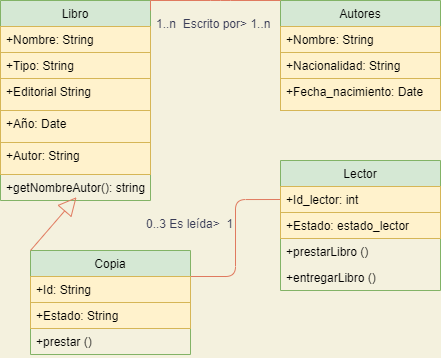

The diagram above was exported from draw.io. Its source (the exported page's mxGraphModel, read from the mxfile embedded in the PNG):
<mxGraphModel dx="1339" dy="514" grid="1" gridSize="10" guides="1" tooltips="1" connect="1" arrows="1" fold="1" page="1" pageScale="1" pageWidth="827" pageHeight="1169" background="#F4F1DE" math="0" shadow="0">
  <root>
    <mxCell id="0" />
    <mxCell id="1" parent="0" />
    <mxCell id="koVb9gUkPTvT_tzCmUt0-54" style="edgeStyle=orthogonalEdgeStyle;curved=0;rounded=1;sketch=0;orthogonalLoop=1;jettySize=auto;html=1;exitX=1;exitY=0.25;exitDx=0;exitDy=0;entryX=0;entryY=0.5;entryDx=0;entryDy=0;endArrow=none;endFill=0;strokeColor=#E07A5F;fillColor=#F2CC8F;fontColor=#393C56;" edge="1" parent="1" source="koVb9gUkPTvT_tzCmUt0-11" target="koVb9gUkPTvT_tzCmUt0-49">
      <mxGeometry relative="1" as="geometry" />
    </mxCell>
    <mxCell id="koVb9gUkPTvT_tzCmUt0-11" value="Copia" style="swimlane;fontStyle=0;childLayout=stackLayout;horizontal=1;startSize=26;horizontalStack=0;resizeParent=1;resizeParentMax=0;resizeLast=0;collapsible=1;marginBottom=0;rounded=0;sketch=0;fillColor=#d5e8d4;strokeColor=#82b366;" vertex="1" parent="1">
      <mxGeometry x="250" y="300" width="160" height="104" as="geometry" />
    </mxCell>
    <mxCell id="koVb9gUkPTvT_tzCmUt0-12" value="+Id: String" style="text;strokeColor=#d6b656;fillColor=#fff2cc;align=left;verticalAlign=top;spacingLeft=4;spacingRight=4;overflow=hidden;rotatable=0;points=[[0,0.5],[1,0.5]];portConstraint=eastwest;" vertex="1" parent="koVb9gUkPTvT_tzCmUt0-11">
      <mxGeometry y="26" width="160" height="26" as="geometry" />
    </mxCell>
    <mxCell id="koVb9gUkPTvT_tzCmUt0-13" value="+Estado: String" style="text;strokeColor=#d6b656;fillColor=#fff2cc;align=left;verticalAlign=top;spacingLeft=4;spacingRight=4;overflow=hidden;rotatable=0;points=[[0,0.5],[1,0.5]];portConstraint=eastwest;" vertex="1" parent="koVb9gUkPTvT_tzCmUt0-11">
      <mxGeometry y="52" width="160" height="26" as="geometry" />
    </mxCell>
    <mxCell id="koVb9gUkPTvT_tzCmUt0-47" value="+prestar ()" style="text;strokeColor=none;fillColor=none;align=left;verticalAlign=top;spacingLeft=4;spacingRight=4;overflow=hidden;rotatable=0;points=[[0,0.5],[1,0.5]];portConstraint=eastwest;" vertex="1" parent="koVb9gUkPTvT_tzCmUt0-11">
      <mxGeometry y="78" width="160" height="26" as="geometry" />
    </mxCell>
    <mxCell id="koVb9gUkPTvT_tzCmUt0-17" value="Autores" style="swimlane;fontStyle=0;childLayout=stackLayout;horizontal=1;startSize=26;horizontalStack=0;resizeParent=1;resizeParentMax=0;resizeLast=0;collapsible=1;marginBottom=0;rounded=0;sketch=0;fillColor=#d5e8d4;strokeColor=#82b366;" vertex="1" parent="1">
      <mxGeometry x="500" y="50" width="160" height="110" as="geometry" />
    </mxCell>
    <mxCell id="koVb9gUkPTvT_tzCmUt0-18" value="+Nombre: String" style="text;strokeColor=#d6b656;fillColor=#fff2cc;align=left;verticalAlign=top;spacingLeft=4;spacingRight=4;overflow=hidden;rotatable=0;points=[[0,0.5],[1,0.5]];portConstraint=eastwest;" vertex="1" parent="koVb9gUkPTvT_tzCmUt0-17">
      <mxGeometry y="26" width="160" height="26" as="geometry" />
    </mxCell>
    <mxCell id="koVb9gUkPTvT_tzCmUt0-19" value="+Nacionalidad: String" style="text;strokeColor=#d6b656;fillColor=#fff2cc;align=left;verticalAlign=top;spacingLeft=4;spacingRight=4;overflow=hidden;rotatable=0;points=[[0,0.5],[1,0.5]];portConstraint=eastwest;" vertex="1" parent="koVb9gUkPTvT_tzCmUt0-17">
      <mxGeometry y="52" width="160" height="26" as="geometry" />
    </mxCell>
    <mxCell id="koVb9gUkPTvT_tzCmUt0-20" value="+Fecha_nacimiento: Date" style="text;strokeColor=#d6b656;fillColor=#fff2cc;align=left;verticalAlign=top;spacingLeft=4;spacingRight=4;overflow=hidden;rotatable=0;points=[[0,0.5],[1,0.5]];portConstraint=eastwest;" vertex="1" parent="koVb9gUkPTvT_tzCmUt0-17">
      <mxGeometry y="78" width="160" height="32" as="geometry" />
    </mxCell>
    <mxCell id="koVb9gUkPTvT_tzCmUt0-46" style="edgeStyle=orthogonalEdgeStyle;curved=0;rounded=1;sketch=0;orthogonalLoop=1;jettySize=auto;html=1;exitX=1;exitY=0;exitDx=0;exitDy=0;entryX=0;entryY=0;entryDx=0;entryDy=0;endArrow=none;endFill=0;strokeColor=#E07A5F;fillColor=#F2CC8F;fontColor=#393C56;" edge="1" parent="1" source="koVb9gUkPTvT_tzCmUt0-21" target="koVb9gUkPTvT_tzCmUt0-17">
      <mxGeometry relative="1" as="geometry">
        <Array as="points">
          <mxPoint x="440" y="50" />
          <mxPoint x="440" y="50" />
        </Array>
      </mxGeometry>
    </mxCell>
    <mxCell id="koVb9gUkPTvT_tzCmUt0-21" value="Libro" style="swimlane;fontStyle=0;childLayout=stackLayout;horizontal=1;startSize=26;horizontalStack=0;resizeParent=1;resizeParentMax=0;resizeLast=0;collapsible=1;marginBottom=0;rounded=0;sketch=0;fillColor=#d5e8d4;strokeColor=#82b366;" vertex="1" parent="1">
      <mxGeometry x="220" y="50" width="150" height="200" as="geometry" />
    </mxCell>
    <mxCell id="koVb9gUkPTvT_tzCmUt0-22" value="+Nombre: String" style="text;strokeColor=#d6b656;fillColor=#fff2cc;align=left;verticalAlign=top;spacingLeft=4;spacingRight=4;overflow=hidden;rotatable=0;points=[[0,0.5],[1,0.5]];portConstraint=eastwest;" vertex="1" parent="koVb9gUkPTvT_tzCmUt0-21">
      <mxGeometry y="26" width="150" height="26" as="geometry" />
    </mxCell>
    <mxCell id="koVb9gUkPTvT_tzCmUt0-23" value="+Tipo: String" style="text;strokeColor=#d6b656;fillColor=#fff2cc;align=left;verticalAlign=top;spacingLeft=4;spacingRight=4;overflow=hidden;rotatable=0;points=[[0,0.5],[1,0.5]];portConstraint=eastwest;" vertex="1" parent="koVb9gUkPTvT_tzCmUt0-21">
      <mxGeometry y="52" width="150" height="26" as="geometry" />
    </mxCell>
    <mxCell id="koVb9gUkPTvT_tzCmUt0-24" value="+Editorial String" style="text;strokeColor=#d6b656;fillColor=#fff2cc;align=left;verticalAlign=top;spacingLeft=4;spacingRight=4;overflow=hidden;rotatable=0;points=[[0,0.5],[1,0.5]];portConstraint=eastwest;" vertex="1" parent="koVb9gUkPTvT_tzCmUt0-21">
      <mxGeometry y="78" width="150" height="32" as="geometry" />
    </mxCell>
    <mxCell id="koVb9gUkPTvT_tzCmUt0-25" value="+Año: Date" style="text;strokeColor=#d6b656;fillColor=#fff2cc;align=left;verticalAlign=top;spacingLeft=4;spacingRight=4;overflow=hidden;rotatable=0;points=[[0,0.5],[1,0.5]];portConstraint=eastwest;" vertex="1" parent="koVb9gUkPTvT_tzCmUt0-21">
      <mxGeometry y="110" width="150" height="32" as="geometry" />
    </mxCell>
    <mxCell id="koVb9gUkPTvT_tzCmUt0-26" value="+Autor: String" style="text;strokeColor=#d6b656;fillColor=#fff2cc;align=left;verticalAlign=top;spacingLeft=4;spacingRight=4;overflow=hidden;rotatable=0;points=[[0,0.5],[1,0.5]];portConstraint=eastwest;" vertex="1" parent="koVb9gUkPTvT_tzCmUt0-21">
      <mxGeometry y="142" width="150" height="32" as="geometry" />
    </mxCell>
    <mxCell id="koVb9gUkPTvT_tzCmUt0-41" value="+getNombreAutor(): string" style="text;strokeColor=none;fillColor=none;align=left;verticalAlign=top;spacingLeft=4;spacingRight=4;overflow=hidden;rotatable=0;points=[[0,0.5],[1,0.5]];portConstraint=eastwest;" vertex="1" parent="koVb9gUkPTvT_tzCmUt0-21">
      <mxGeometry y="174" width="150" height="26" as="geometry" />
    </mxCell>
    <mxCell id="koVb9gUkPTvT_tzCmUt0-35" value="" style="endArrow=block;endSize=16;endFill=0;html=1;strokeColor=#E07A5F;fillColor=#F2CC8F;fontColor=#393C56;exitX=0;exitY=0;exitDx=0;exitDy=0;entryX=0.507;entryY=0.872;entryDx=0;entryDy=0;entryPerimeter=0;" edge="1" parent="1" source="koVb9gUkPTvT_tzCmUt0-11" target="koVb9gUkPTvT_tzCmUt0-41">
      <mxGeometry width="160" relative="1" as="geometry">
        <mxPoint x="360" y="230" as="sourcePoint" />
        <mxPoint x="520" y="230" as="targetPoint" />
      </mxGeometry>
    </mxCell>
    <mxCell id="koVb9gUkPTvT_tzCmUt0-44" value="1..n  Escrito por&gt; 1..n" style="text;strokeColor=none;fillColor=none;align=left;verticalAlign=top;spacingLeft=4;spacingRight=4;overflow=hidden;rotatable=0;points=[[0,0.5],[1,0.5]];portConstraint=eastwest;rounded=0;sketch=0;fontColor=#393C56;" vertex="1" parent="1">
      <mxGeometry x="370" y="60" width="140" height="26" as="geometry" />
    </mxCell>
    <mxCell id="koVb9gUkPTvT_tzCmUt0-45" style="edgeStyle=orthogonalEdgeStyle;curved=0;rounded=1;sketch=0;orthogonalLoop=1;jettySize=auto;html=1;exitX=1;exitY=0;exitDx=0;exitDy=0;entryX=0;entryY=0;entryDx=0;entryDy=0;strokeColor=#E07A5F;fillColor=#F2CC8F;fontColor=#393C56;endArrow=none;endFill=0;" edge="1" parent="1" source="koVb9gUkPTvT_tzCmUt0-21" target="koVb9gUkPTvT_tzCmUt0-44">
      <mxGeometry relative="1" as="geometry">
        <mxPoint x="370" y="50" as="sourcePoint" />
        <mxPoint x="490" y="50" as="targetPoint" />
        <Array as="points" />
      </mxGeometry>
    </mxCell>
    <mxCell id="koVb9gUkPTvT_tzCmUt0-48" value="Lector" style="swimlane;fontStyle=0;childLayout=stackLayout;horizontal=1;startSize=26;horizontalStack=0;resizeParent=1;resizeParentMax=0;resizeLast=0;collapsible=1;marginBottom=0;rounded=0;sketch=0;fillColor=#d5e8d4;strokeColor=#82b366;" vertex="1" parent="1">
      <mxGeometry x="500" y="210" width="160" height="130" as="geometry" />
    </mxCell>
    <mxCell id="koVb9gUkPTvT_tzCmUt0-49" value="+Id_lector: int" style="text;strokeColor=#d6b656;fillColor=#fff2cc;align=left;verticalAlign=top;spacingLeft=4;spacingRight=4;overflow=hidden;rotatable=0;points=[[0,0.5],[1,0.5]];portConstraint=eastwest;" vertex="1" parent="koVb9gUkPTvT_tzCmUt0-48">
      <mxGeometry y="26" width="160" height="26" as="geometry" />
    </mxCell>
    <mxCell id="koVb9gUkPTvT_tzCmUt0-50" value="+Estado: estado_lector" style="text;strokeColor=#d6b656;fillColor=#fff2cc;align=left;verticalAlign=top;spacingLeft=4;spacingRight=4;overflow=hidden;rotatable=0;points=[[0,0.5],[1,0.5]];portConstraint=eastwest;" vertex="1" parent="koVb9gUkPTvT_tzCmUt0-48">
      <mxGeometry y="52" width="160" height="26" as="geometry" />
    </mxCell>
    <mxCell id="koVb9gUkPTvT_tzCmUt0-52" value="+prestarLibro ()" style="text;strokeColor=none;fillColor=none;align=left;verticalAlign=top;spacingLeft=4;spacingRight=4;overflow=hidden;rotatable=0;points=[[0,0.5],[1,0.5]];portConstraint=eastwest;" vertex="1" parent="koVb9gUkPTvT_tzCmUt0-48">
      <mxGeometry y="78" width="160" height="26" as="geometry" />
    </mxCell>
    <mxCell id="koVb9gUkPTvT_tzCmUt0-53" value="+entregarLibro ()" style="text;strokeColor=none;fillColor=none;align=left;verticalAlign=top;spacingLeft=4;spacingRight=4;overflow=hidden;rotatable=0;points=[[0,0.5],[1,0.5]];portConstraint=eastwest;" vertex="1" parent="koVb9gUkPTvT_tzCmUt0-48">
      <mxGeometry y="104" width="160" height="26" as="geometry" />
    </mxCell>
    <mxCell id="koVb9gUkPTvT_tzCmUt0-55" value="0..3 Es leída&gt;  1" style="text;strokeColor=none;fillColor=none;align=left;verticalAlign=top;spacingLeft=4;spacingRight=4;overflow=hidden;rotatable=0;points=[[0,0.5],[1,0.5]];portConstraint=eastwest;rounded=0;sketch=0;fontColor=#393C56;" vertex="1" parent="1">
      <mxGeometry x="360" y="260" width="140" height="26" as="geometry" />
    </mxCell>
  </root>
</mxGraphModel>